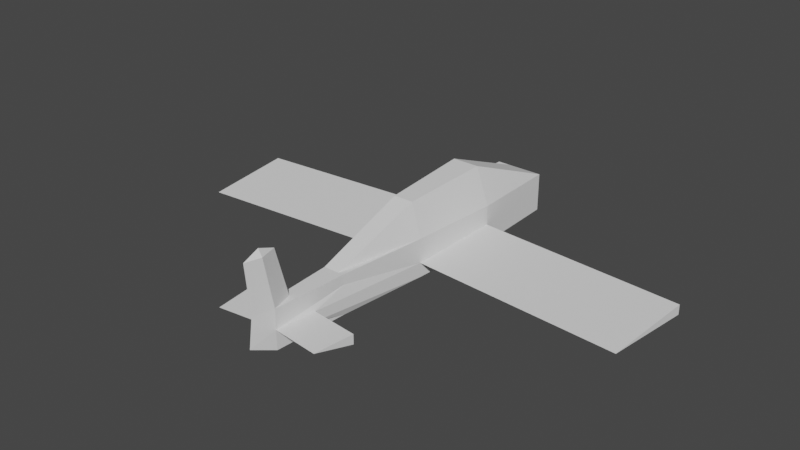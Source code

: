 # Source: plane0.blend  (saved by Blender 3.1.7; exported with 4.5.12 LTS)
import bpy
from mathutils import Matrix  # noqa: F401  (used for matrix-valued properties, if any)

bpy.ops.wm.read_factory_settings(use_empty=True)
scene = bpy.context.scene
scene.name = 'Scene'

# ---- collections
col_collection = bpy.data.collections.new('Collection'); scene.collection.children.link(col_collection)

# ---- world
world_world = bpy.data.worlds.new('World'); scene.world = world_world
world_world.use_nodes = True; world_world.node_tree.nodes.clear()
_N = world_world.node_tree.nodes; _L = world_world.node_tree.links
n0 = _N.new('ShaderNodeOutputWorld'); n0.name = 'World Output'; n0.location = (300, 300)
n1 = _N.new('ShaderNodeBackground'); n1.name = 'Background'; n1.location = (10, 300)
n1.inputs[0].default_value = (0.05088, 0.05088, 0.05088, 1.0)
_L.new(n1.outputs[0], n0.inputs[0])
n0.is_active_output = True
world_world.color = (0.05088, 0.05088, 0.05088)
world_world.use_sun_shadow = False
world_world.sun_shadow_jitter_overblur = 0.0

# ---- meshes
me_cube_001 = bpy.data.meshes.new('Cube.001')
me_cube_001.from_pydata([(-0.2405, -0.9073, -1.0), (-0.2405, -0.9073, 1.0), (-1.0, 1.0, -1.0), (-1.0, 1.0, 1.0), (0.2405, -0.9073, -1.0), (0.2405, -0.9073, 1.0), (1.0, 1.0, -1.0), (1.0, 1.0, 1.0), (-0.8111, 0.0, -1.0), (-0.2405, -0.9073, 0.0), (-0.8111, 0.0, 1.0), (-1.0, 1.0, 0.0), (0.0, 1.0, -1.0), (0.0, 1.0, 1.0), (1.0, 1.0, 0.0), (0.8111, 0.0, -1.0), (0.8111, 0.0, 1.0), (0.2405, -0.9099, 0.0), (0.0, -0.9073, -1.0), (0.0, -0.788, 1.0), (0.0, 0.0, 2.711), (0.0, 0.0, -1.0), (0.8111, 0.0, -0.25), (0.0, 0.844, 0.0), (-0.8111, 0.0, -0.25), (-0.4303, -0.5, -1.0), (-1.097, 0.5, 1.0), (-1.0, 1.0, -0.5), (-0.5, 1.0, -1.0), (0.5, 1.0, 1.0), (1.0, 1.0, -0.5), (1.097, 0.5, -1.0), (0.4303, -0.5, 1.0), (0.1899, -0.9559, 3.541), (-0.1899, -0.9559, 3.541), (0.0, -1.016, 1.0), (-1.097, 0.5, -1.0), (-0.4303, -0.5, 1.0), (-1.0, 1.0, 0.5), (0.5, 1.0, -1.0), (-0.5, 1.0, 1.0), (1.0, 1.0, 0.5), (0.4303, -0.5, -1.0), (1.097, 0.5, 1.0), (0.0, -1.041, 3.541), (0.0, -0.8617, 3.541), (0.0, -1.039, -0.5), (0.0, -0.5, 1.0), (0.0, 0.5, 2.913), (0.4055, 0.0, 2.711), (-0.4055, 0.0, 2.711), (0.0, -0.5, -1.0), (0.0, 0.5, -1.0), (-0.4055, 0.0, -1.0), (0.4055, 0.0, -1.0), (0.4303, -0.6886, 0.0), (1.097, 0.5, 0.0), (0.8111, 0.0, 0.5), (0.5, 0.844, 0.0), (-0.5, 0.844, 0.0), (0.0, 0.844, -0.5), (0.0, 0.844, 0.5), (-1.097, 0.5, 0.0), (-0.4303, -0.5, 0.0), (-0.8111, 0.0, 0.5), (-0.4303, -0.5, 0.5), (-0.4303, -0.5, -0.5), (-1.097, 0.5, -0.5), (-0.5, 0.844, 0.5), (-0.5, 0.844, -0.5), (0.5, 0.844, -0.5), (1.097, 0.5, 0.5), (1.097, 0.5, -0.5), (0.4303, -0.6886, -0.5), (0.0, -0.9533, 3.874), (0.5487, 0.5, -1.0), (-0.5487, 0.5, -1.0), (-0.2152, -0.5, -1.0), (-0.5487, 0.5, 2.913), (0.5487, 0.5, 2.913), (0.2152, -0.5, 1.0), (-0.2152, -0.5, 1.0), (0.2152, -0.5, -1.0), (0.4303, -0.5, 0.5), (0.5, 0.844, 0.5), (-1.097, 0.5, 0.5), (9.627, 0.4127, 0.0), (9.34, -0.08732, -0.25), (9.627, 0.4127, -0.5), (-9.392, -0.08785, -0.25), (-9.678, 0.4122, 0.0), (-9.678, 0.4122, -0.5), (-0.2405, -0.9099, 0.0), (-0.4303, -0.6886, -0.5), (-0.4303, -0.6886, 0.0), (-2.238, -0.9405, 0.0), (-2.428, -0.7193, -0.5), (-2.428, -0.7193, 0.0), (2.354, -0.7182, 0.0), (2.164, -0.9394, 0.0), (2.354, -0.7182, -0.5)], [], [(85, 26, 3, 38), (84, 29, 7, 41), (83, 32, 5, 17), (44, 33, 74), (82, 42, 4, 18), (81, 37, 1, 19), (80, 47, 19), (79, 48, 20, 49), (78, 26, 10, 50), (77, 51, 18), (76, 52, 21, 53), (75, 31, 15, 54), (34, 44, 74), (73, 55, 98, 100), (72, 56, 86, 88), (71, 43, 16, 57), (70, 58, 14, 30), (69, 59, 23, 60), (68, 40, 13, 61), (67, 62, 11, 27), (66, 63, 24), (65, 37, 10, 64), (63, 65, 64, 24), (9, 65, 63), (9, 1, 37, 65), (25, 66, 24, 8), (0, 9, 66, 25), (63, 66, 93, 94), (36, 67, 27, 2), (8, 24, 67, 36), (62, 67, 91, 90), (59, 68, 61, 23), (11, 38, 68, 59), (38, 3, 40, 68), (28, 69, 60, 12), (2, 27, 69, 28), (27, 11, 59, 69), (39, 70, 30, 6), (12, 60, 70, 39), (60, 23, 58, 70), (56, 71, 57, 22), (14, 41, 71, 56), (41, 7, 43, 71), (31, 72, 22, 15), (6, 30, 72, 31), (30, 14, 56, 72), (42, 73, 17, 4), (15, 22, 73, 42), (22, 55, 73), (19, 1, 34, 45), (35, 5, 33, 44), (33, 45, 74), (45, 34, 74), (1, 9, 46, 35), (5, 19, 45, 33), (4, 17, 46), (17, 5, 35, 46), (0, 18, 46), (52, 75, 54, 21), (12, 39, 75, 52), (39, 6, 31, 75), (36, 76, 53, 8), (2, 28, 76, 36), (28, 12, 52, 76), (25, 77, 18, 0), (8, 53, 77, 25), (53, 21, 51, 77), (48, 78, 50, 20), (13, 40, 78, 48), (40, 3, 26, 78), (43, 79, 49, 16), (7, 29, 79, 43), (29, 13, 48, 79), (32, 80, 19, 5), (16, 49, 80, 32), (49, 20, 47, 80), (47, 81, 19), (20, 50, 81, 47), (50, 10, 37, 81), (51, 82, 18), (21, 54, 82, 51), (54, 15, 42, 82), (18, 4, 46), (1, 35, 44, 34), (9, 0, 46), (55, 83, 17), (22, 57, 83, 55), (57, 16, 32, 83), (58, 84, 41, 14), (23, 61, 84, 58), (61, 13, 29, 84), (62, 85, 38, 11), (24, 64, 85, 62), (64, 10, 26, 85), (88, 86, 87), (56, 22, 87, 86), (22, 72, 88, 87), (89, 90, 91), (67, 24, 89, 91), (24, 62, 90, 89), (94, 93, 96, 97), (9, 63, 94, 92), (66, 9, 92, 93), (95, 97, 96), (92, 94, 97, 95), (93, 92, 95, 96), (100, 98, 99), (17, 73, 100, 99), (55, 17, 99, 98)])
_uv = me_cube_001.uv_layers.new(name='UVMap')
_uv.uv.foreach_set('vector', [0.5625, 0.1875, 0.625, 0.1875, 0.625, 0.25, 0.5625, 0.25, 0.5625, 0.4375, 0.625, 0.4375, 0.625, 0.5, 0.5625, 0.5, 0.5625, 0.6875, 0.625, 0.6875, 0.625, 0.75, 0.5625, 0.75, 0.625, 0.75, 0.625, 0.75, 0.625, 0.75, 0.3125, 0.6875, 0.375, 0.6875, 0.375, 0.75, 0.3125, 0.75, 0.8125, 0.6875, 0.875, 0.6875, 0.875, 0.75, 0.8125, 0.75, 0.6875, 0.6875, 0.75, 0.6875, 0.6875, 0.75, 0.6875, 0.5625, 0.75, 0.5625, 0.75, 0.625, 0.6875, 0.625, 0.8125, 0.5625, 0.875, 0.5625, 0.875, 0.625, 0.8125, 0.625, 0.1875, 0.6875, 0.25, 0.6875, 0.1875, 0.75, 0.1875, 0.5625, 0.25, 0.5625, 0.25, 0.625, 0.1875, 0.625, 0.3125, 0.5625, 0.375, 0.5625, 0.375, 0.625, 0.3125, 0.625, 0.625, 0.0, 0.625, 0.0, 0.625, 0.0, 0.4375, 0.6875, 0.5, 0.6875, 0.5, 0.6875, 0.4375, 0.6875, 0.4375, 0.5625, 0.5, 0.5625, 0.5, 0.5625, 0.4375, 0.5625, 0.5625, 0.5625, 0.625, 0.5625, 0.625, 0.625, 0.5625, 0.625, 0.4375, 0.4375, 0.5, 0.4375, 0.5, 0.5, 0.4375, 0.5, 0.4375, 0.3125, 0.5, 0.3125, 0.5, 0.375, 0.4375, 0.375, 0.5625, 0.3125, 0.625, 0.3125, 0.625, 0.375, 0.5625, 0.375, 0.4375, 0.1875, 0.5, 0.1875, 0.5, 0.25, 0.4375, 0.25, 0.4375, 0.0625, 0.5, 0.0625, 0.4375, 0.125, 0.5625, 0.0625, 0.625, 0.0625, 0.625, 0.125, 0.5625, 0.125, 0.5, 0.0625, 0.5625, 0.0625, 0.5625, 0.125, 0.5, 0.125, 0.5625, 0.0, 0.5625, 0.0625, 0.5, 0.0625, 0.5625, 0.0, 0.625, 0.0, 0.625, 0.0625, 0.5625, 0.0625, 0.375, 0.0625, 0.4375, 0.0625, 0.4375, 0.125, 0.375, 0.125, 0.375, 0.0, 0.4375, 0.0, 0.4375, 0.0625, 0.375, 0.0625, 0.5, 0.0625, 0.4375, 0.0625, 0.4375, 0.0625, 0.5, 0.0625, 0.375, 0.1875, 0.4375, 0.1875, 0.4375, 0.25, 0.375, 0.25, 0.375, 0.125, 0.4375, 0.125, 0.4375, 0.1875, 0.375, 0.1875, 0.5, 0.1875, 0.4375, 0.1875, 0.4375, 0.1875, 0.5, 0.1875, 0.5, 0.3125, 0.5625, 0.3125, 0.5625, 0.375, 0.5, 0.375, 0.5, 0.25, 0.5625, 0.25, 0.5625, 0.3125, 0.5, 0.3125, 0.5625, 0.25, 0.625, 0.25, 0.625, 0.3125, 0.5625, 0.3125, 0.375, 0.3125, 0.4375, 0.3125, 0.4375, 0.375, 0.375, 0.375, 0.375, 0.25, 0.4375, 0.25, 0.4375, 0.3125, 0.375, 0.3125, 0.4375, 0.25, 0.5, 0.25, 0.5, 0.3125, 0.4375, 0.3125, 0.375, 0.4375, 0.4375, 0.4375, 0.4375, 0.5, 0.375, 0.5, 0.375, 0.375, 0.4375, 0.375, 0.4375, 0.4375, 0.375, 0.4375, 0.4375, 0.375, 0.5, 0.375, 0.5, 0.4375, 0.4375, 0.4375, 0.5, 0.5625, 0.5625, 0.5625, 0.5625, 0.625, 0.5, 0.625, 0.5, 0.5, 0.5625, 0.5, 0.5625, 0.5625, 0.5, 0.5625, 0.5625, 0.5, 0.625, 0.5, 0.625, 0.5625, 0.5625, 0.5625, 0.375, 0.5625, 0.4375, 0.5625, 0.4375, 0.625, 0.375, 0.625, 0.375, 0.5, 0.4375, 0.5, 0.4375, 0.5625, 0.375, 0.5625, 0.4375, 0.5, 0.5, 0.5, 0.5, 0.5625, 0.4375, 0.5625, 0.375, 0.6875, 0.4375, 0.6875, 0.4375, 0.75, 0.375, 0.75, 0.375, 0.625, 0.4375, 0.625, 0.4375, 0.6875, 0.375, 0.6875, 0.5, 0.625, 0.5, 0.6875, 0.4375, 0.6875, 0.8125, 0.75, 0.875, 0.75, 0.875, 0.75, 0.8125, 0.75, 0.625, 0.75, 0.625, 0.75, 0.625, 0.75, 0.625, 0.75, 0.625, 0.75, 0.6875, 0.75, 0.625, 0.75, 0.8125, 0.75, 0.875, 0.75, 0.8125, 0.75, 0.625, 0.0, 0.5625, 0.0, 0.5625, 0.0, 0.625, 0.0, 0.625, 0.75, 0.6875, 0.75, 0.6875, 0.75, 0.625, 0.75, 0.375, 0.75, 0.4375, 0.75, 0.375, 0.75, 0.5625, 0.75, 0.625, 0.75, 0.625, 0.75, 0.5625, 0.75, 0.125, 0.75, 0.1875, 0.75, 0.125, 0.75, 0.25, 0.5625, 0.3125, 0.5625, 0.3125, 0.625, 0.25, 0.625, 0.25, 0.5, 0.3125, 0.5, 0.3125, 0.5625, 0.25, 0.5625, 0.3125, 0.5, 0.375, 0.5, 0.375, 0.5625, 0.3125, 0.5625, 0.125, 0.5625, 0.1875, 0.5625, 0.1875, 0.625, 0.125, 0.625, 0.125, 0.5, 0.1875, 0.5, 0.1875, 0.5625, 0.125, 0.5625, 0.1875, 0.5, 0.25, 0.5, 0.25, 0.5625, 0.1875, 0.5625, 0.125, 0.6875, 0.1875, 0.6875, 0.1875, 0.75, 0.125, 0.75, 0.125, 0.625, 0.1875, 0.625, 0.1875, 0.6875, 0.125, 0.6875, 0.1875, 0.625, 0.25, 0.625, 0.25, 0.6875, 0.1875, 0.6875, 0.75, 0.5625, 0.8125, 0.5625, 0.8125, 0.625, 0.75, 0.625, 0.75, 0.5, 0.8125, 0.5, 0.8125, 0.5625, 0.75, 0.5625, 0.8125, 0.5, 0.875, 0.5, 0.875, 0.5625, 0.8125, 0.5625, 0.625, 0.5625, 0.6875, 0.5625, 0.6875, 0.625, 0.625, 0.625, 0.625, 0.5, 0.6875, 0.5, 0.6875, 0.5625, 0.625, 0.5625, 0.6875, 0.5, 0.75, 0.5, 0.75, 0.5625, 0.6875, 0.5625, 0.625, 0.6875, 0.6875, 0.6875, 0.6875, 0.75, 0.625, 0.75, 0.625, 0.625, 0.6875, 0.625, 0.6875, 0.6875, 0.625, 0.6875, 0.6875, 0.625, 0.75, 0.625, 0.75, 0.6875, 0.6875, 0.6875, 0.75, 0.6875, 0.8125, 0.6875, 0.75, 0.75, 0.75, 0.625, 0.8125, 0.625, 0.8125, 0.6875, 0.75, 0.6875, 0.8125, 0.625, 0.875, 0.625, 0.875, 0.6875, 0.8125, 0.6875, 0.25, 0.6875, 0.3125, 0.6875, 0.25, 0.75, 0.25, 0.625, 0.3125, 0.625, 0.3125, 0.6875, 0.25, 0.6875, 0.3125, 0.625, 0.375, 0.625, 0.375, 0.6875, 0.3125, 0.6875, 0.3125, 0.75, 0.375, 0.75, 0.3125, 0.75, 0.625, 0.0, 0.625, 0.0, 0.625, 0.0, 0.625, 0.0, 0.4375, 0.0, 0.375, 0.0, 0.4375, 0.0, 0.5, 0.6875, 0.5625, 0.6875, 0.5, 0.75, 0.5, 0.625, 0.5625, 0.625, 0.5625, 0.6875, 0.5, 0.6875, 0.5625, 0.625, 0.625, 0.625, 0.625, 0.6875, 0.5625, 0.6875, 0.5, 0.4375, 0.5625, 0.4375, 0.5625, 0.5, 0.5, 0.5, 0.5, 0.375, 0.5625, 0.375, 0.5625, 0.4375, 0.5, 0.4375, 0.5625, 0.375, 0.625, 0.375, 0.625, 0.4375, 0.5625, 0.4375, 0.5, 0.1875, 0.5625, 0.1875, 0.5625, 0.25, 0.5, 0.25, 0.5, 0.125, 0.5625, 0.125, 0.5625, 0.1875, 0.5, 0.1875, 0.5625, 0.125, 0.625, 0.125, 0.625, 0.1875, 0.5625, 0.1875, 0.4375, 0.5625, 0.5, 0.5625, 0.4375, 0.625, 0.5, 0.5625, 0.5, 0.625, 0.5, 0.625, 0.5, 0.5625, 0.4375, 0.625, 0.4375, 0.5625, 0.4375, 0.5625, 0.4375, 0.625, 0.5, 0.125, 0.5, 0.1875, 0.4375, 0.1875, 0.4375, 0.1875, 0.4375, 0.125, 0.4375, 0.125, 0.4375, 0.1875, 0.5, 0.125, 0.5, 0.1875, 0.5, 0.1875, 0.5, 0.125, 0.5, 0.0625, 0.4375, 0.0625, 0.4375, 0.0625, 0.5, 0.0625, 0.5625, 0.0, 0.5, 0.0625, 0.5, 0.0625, 0.5625, 0.0, 0.4375, 0.0625, 0.4375, 0.0, 0.4375, 0.0, 0.4375, 0.0625, 0.5, 0.0, 0.5, 0.0625, 0.4375, 0.0625, 0.5625, 0.0, 0.5, 0.0625, 0.5, 0.0625, 0.5625, 0.0, 0.4375, 0.0625, 0.4375, 0.0, 0.4375, 0.0, 0.4375, 0.0625, 0.4375, 0.6875, 0.5, 0.6875, 0.4375, 0.75, 0.4375, 0.75, 0.4375, 0.6875, 0.4375, 0.6875, 0.4375, 0.75, 0.5, 0.6875, 0.5, 0.75, 0.5, 0.75, 0.5, 0.6875])
me_cube_001.use_remesh_fix_poles = True
me_cube_001.use_remesh_preserve_attributes = False
me_cube_001.use_mirror_y = True
me_cube_001.update()

# ---- objects
ob_cube = bpy.data.objects.new('Cube', me_cube_001)

# ---- transforms, parenting, visibility, modifiers, constraints
ob_cube.location = (0.0, 0.0, 0.0)
ob_cube.scale = (0.4329, 3.238, 0.3448)
ob_cube.use_mesh_mirror_y = True

# ---- collection membership
col_collection.objects.link(ob_cube)

# ---- scene / render settings (as saved in the file)
scene.frame_start = 1; scene.frame_end = 250; scene.frame_set(20)
scene.render.engine = 'BLENDER_EEVEE_NEXT'
scene.cycles.sampling_pattern = 'TABULATED_SOBOL'
scene.cycles.use_light_tree = False
scene.view_settings.view_transform = 'Filmic'
bpy.context.view_layer.update()

# ---- added for rendering (the .blend has no active camera and no usable light): camera, sun
cam_auto = bpy.data.cameras.new('AutoCamera')
cam_auto.lens = 50.0
cam_auto.sensor_width = 36.0
cam_auto.clip_end = 1000.0
ob_auto_camera = bpy.data.objects.new('AutoCamera', cam_auto)
scene.collection.objects.link(ob_auto_camera)
ob_auto_camera.location = (9.96912, -12.0433, 8.47966)
ob_auto_camera.rotation_euler = (1.09748, -7.21219e-08, 0.694738)
scene.camera = ob_auto_camera
light_auto_sun = bpy.data.lights.new('AutoSun', 'SUN')
light_auto_sun.energy = 3.0
light_auto_sun.angle = 0.0523599
ob_auto_sun = bpy.data.objects.new('AutoSun', light_auto_sun)
scene.collection.objects.link(ob_auto_sun)
ob_auto_sun.rotation_euler = (0.872665, 0.174533, 0.523599)
bpy.context.view_layer.update()
